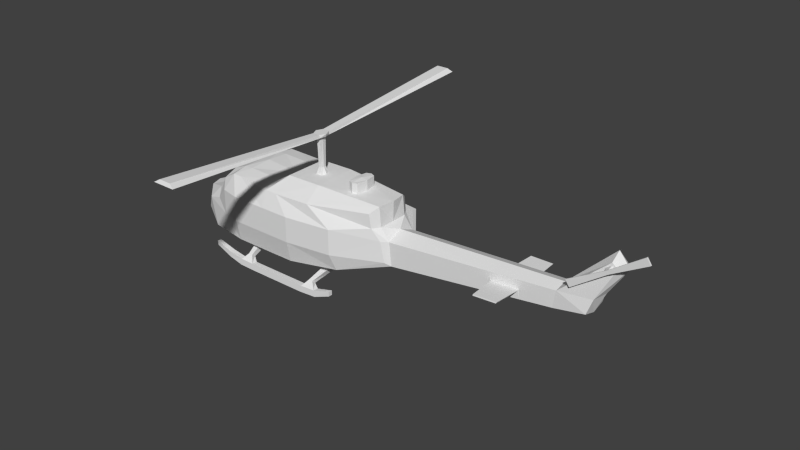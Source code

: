 # Source: chopper3.blend  (saved by Blender 2.70.0; exported with 4.5.12 LTS)
import bpy
from mathutils import Matrix  # noqa: F401  (used for matrix-valued properties, if any)

bpy.ops.wm.read_factory_settings(use_empty=True)
scene = bpy.context.scene
scene.name = 'Scene'

# ---- collections
col_collection_1 = bpy.data.collections.new('Collection 1'); scene.collection.children.link(col_collection_1)

# ---- materials (node trees are filled in below, after node groups)
mat_material = bpy.data.materials.new('Material')
mat_material.alpha_threshold = 0.0
mat_material.use_transparent_shadow = False
mat_material.roughness = 0.5
mat_material.line_color = (0.0, 0.0, 0.0, 1.0)

# ---- material node trees

# ---- world
world_world = bpy.data.worlds.new('World'); scene.world = world_world
world_world.color = (0.05088, 0.05088, 0.05088)
world_world.use_sun_shadow = False
world_world.sun_shadow_jitter_overblur = 0.0
world_world.cycles.sampling_method = 'MANUAL'
world_world.cycles.sample_map_resolution = 256

# ---- meshes
me_cube_001 = bpy.data.meshes.new('Cube.001')
me_cube_001.from_pydata([(-1.238, 0.689, 0.3973), (-1.004, 0.3559, 0.524), (-1.195, 0.7098, 0.3711), (-0.96, 0.3766, 0.4977), (-1.185, 0.6965, 0.3185), (-0.9506, 0.3633, 0.4452), (-1.22, 0.6624, 0.2923), (-0.9848, 0.3292, 0.4189), (-1.263, 0.6416, 0.3185), (-1.028, 0.3084, 0.4452), (-1.273, 0.6549, 0.3711), (-1.038, 0.3217, 0.4977), (-1.099, 0.4912, 0.4725), (-1.055, 0.512, 0.4463), (-1.046, 0.4986, 0.3937), (-1.08, 0.4645, 0.3675), (-1.124, 0.4437, 0.3937), (-1.133, 0.4571, 0.4463), (-1.054, 0.4277, 0.4966), (-1.011, 0.4485, 0.4704), (-1.001, 0.4352, 0.4179), (-1.035, 0.401, 0.3916), (-1.079, 0.3803, 0.4179), (-1.089, 0.3936, 0.4704), (-1.081, 0.4931, 0.4857), (-1.016, 0.524, 0.4465), (-1.002, 0.5041, 0.3682), (-1.053, 0.4533, 0.3291), (-1.118, 0.4223, 0.3682), (-1.132, 0.4422, 0.4465), (-1.048, 0.4458, 0.5036), (-0.9828, 0.4767, 0.4645), (-0.9688, 0.4568, 0.3862), (-1.02, 0.406, 0.3471), (-1.085, 0.375, 0.3862), (-1.099, 0.3949, 0.4645), (-1.024, 0.385, 0.5129), (-0.9805, 0.4058, 0.4866), (-0.9711, 0.3924, 0.4341), (-1.005, 0.3583, 0.4078), (-1.049, 0.3375, 0.4341), (-1.058, 0.3509, 0.4866), (-0.9763, 0.317, 0.5387), (-0.9326, 0.3378, 0.5125), (-0.9232, 0.3245, 0.4599), (-0.9575, 0.2904, 0.4337), (-1.001, 0.2696, 0.4599), (-1.01, 0.2829, 0.5125), (-0.9095, 0.3787, 0.4739), (-0.9065, 0.3744, 0.4607), (-1.054, 0.2706, 0.4607), (-1.057, 0.2749, 0.4739), (-0.9161, 0.3881, 0.4711), (-0.9131, 0.3837, 0.4579), (-1.06, 0.28, 0.4579), (-1.063, 0.2843, 0.4711), (-0.9289, 0.4002, 0.211), (-1.032, 0.3956, 0.34), (-1.071, 0.3003, 0.211), (-0.874, 0.3224, 0.2406), (-1.011, 0.3661, 0.3513), (-1.016, 0.2226, 0.2406), (-0.09197, -0.1472, 0.3789), (-1.976, -0.184, 0.2951), (-0.2046, -0.1843, 0.7684), (-1.664, -0.2709, 0.6775), (-0.4705, -0.2698, 0.2384), (-0.9046, -0.3269, 0.1919), (-1.474, -0.3194, 0.1919), (-1.795, -0.2778, 0.2072), (-0.7227, -0.3083, 0.7387), (-1.045, -0.3165, 0.7327), (-1.458, -0.2882, 0.7511), (-1.538, -0.2872, 0.7522), (-0.04827, -0.1163, 0.351), (-1.999, -0.1122, 0.2957), (-0.1611, -0.1148, 0.8154), (-1.67, -0.1468, 0.7189), (-0.4663, -0.1626, 0.1995), (-0.8804, -0.1548, 0.1637), (-1.474, -0.147, 0.1599), (-1.801, -0.145, 0.1686), (-0.7352, -0.1591, 0.8407), (-1.043, -0.155, 0.8347), (-1.468, -0.1494, 0.7734), (-1.548, -0.1484, 0.7694), (-0.1214, -0.1569, 0.5536), (-0.1899, -0.1795, 0.6504), (-1.891, -0.2399, 0.4267), (-1.75, -0.2747, 0.474), (-0.4959, -0.3227, 0.5982), (-0.4959, -0.3227, 0.3805), (-0.8949, -0.3731, 0.5982), (-0.8949, -0.3731, 0.3805), (-1.464, -0.3656, 0.5982), (-1.464, -0.3656, 0.3805), (-1.626, -0.3261, 0.598), (-1.626, -0.3261, 0.3803), (-0.1457, -0.115, 0.6504), (-0.06772, -0.116, 0.5494), (-1.844, -0.1626, 0.5093), (-2.066, -0.06035, 0.4274), (-1.165, -0.3235, 0.1919), (-1.154, -0.315, 0.7324), (-1.169, -0.151, 0.1579), (-1.152, -0.1536, 0.7666), (-1.156, -0.3697, 0.3805), (-1.156, -0.3697, 0.5982), (1.612, -0.1116, 0.5701), (1.649, -0.08911, 0.6856), (1.366, -0.09102, 0.6541), (1.346, -0.09392, 0.5128), (1.793, -0.06847, 0.9542), (1.745, -0.06481, 0.9908), (-0.895, -0.007988, 0.8371), (-0.8358, -0.008768, 0.8371), (-0.901, -0.01968, 1.158), (-0.8301, -0.02061, 1.158), (-0.8956, -0.02388, 1.185), (-0.8356, -0.02467, 1.185), (-0.9808, -1.502, 1.281), (-0.7901, -1.505, 1.281), (-0.9382, -1.487, 1.307), (-0.8323, -1.489, 1.307), (-0.8786, -0.002567, 1.144), (-0.852, -0.002918, 1.144), (-0.8541, 0.003872, 0.8964), (-0.8764, 0.004166, 0.8964), (-0.4384, -0.3973, 0.07134), (-1.69, -0.3808, 0.09516), (-1.69, -0.3466, 0.09499), (-0.4379, -0.3625, 0.07134), (-0.4384, -0.3973, 0.1104), (-1.69, -0.3814, 0.134), (-1.689, -0.3479, 0.1337), (-0.4379, -0.3625, 0.1104), (-1.54, -0.3888, 0.08579), (-1.54, -0.3888, 0.03781), (-1.539, -0.3424, 0.08567), (-1.539, -0.3419, 0.03781), (-0.5884, -0.4013, 0.01372), (-0.5971, -0.3503, 0.06217), (-0.5978, -0.3984, 0.06634), (-0.5878, -0.3544, 0.01372), (-0.7418, -0.4004, 0.003758), (-0.7305, -0.3477, 0.05513), (-0.7312, -0.3976, 0.0593), (-0.7412, -0.3513, 0.003758), (-1.413, -0.3916, 0.007295), (-1.407, -0.3388, 0.05796), (-1.407, -0.3887, 0.06213), (-1.412, -0.3425, 0.007295), (-1.27, -0.3935, 0.003758), (-1.283, -0.3404, 0.05513), (-1.284, -0.3903, 0.0593), (-1.27, -0.3443, 0.003758), (-1.334, -0.3385, 0.1037), (-1.334, -0.3073, 0.07731), (-1.371, -0.3381, 0.1037), (-1.37, -0.3068, 0.07731), (-0.696, -0.3157, 0.07731), (-0.6964, -0.3469, 0.1037), (-0.6574, -0.3475, 0.1037), (-0.657, -0.3162, 0.07731), (-1.345, -0.1864, 0.1137), (-1.383, -0.1859, 0.1137), (-1.343, -0.2216, 0.1578), (-1.395, -0.2209, 0.1578), (-0.6747, -0.2304, 0.1578), (-0.6197, -0.2311, 0.1578), (-0.6734, -0.1953, 0.1137), (-0.6329, -0.1958, 0.1137), (-1.74, 0.1241, 0.03601), (-1.624, 0.1226, 0.06592), (-1.726, 0.1002, -0.01957), (-1.61, 0.09865, 0.01034), (-1.742, -0.03818, 0.03601), (-1.626, -0.03971, 0.06592), (-1.755, -0.01491, 0.1011), (-1.634, -0.01591, 0.1292), (-1.717, -0.0139, 0.1689), (-1.62, -0.01044, 0.1698), (-0.08753, 0.1896, 0.3789), (-1.97, 0.2761, 0.2951), (-0.1992, 0.2297, 0.7684), (-1.656, 0.3548, 0.6775), (-0.4627, 0.3222, 0.2384), (-0.8951, 0.3907, 0.1919), (-1.464, 0.3982, 0.1919), (-1.786, 0.3651, 0.2072), (-0.7138, 0.3673, 0.7387), (-1.036, 0.384, 0.7327), (-1.449, 0.3666, 0.7511), (-1.529, 0.3677, 0.7522), (-0.03864, 0.02056, 0.2923), (-0.04466, 0.1576, 0.351), (-1.995, 0.2049, 0.2957), (-2.007, 0.04649, 0.2962), (-0.1349, 0.02182, 0.8209), (-0.1575, 0.1591, 0.8154), (-1.665, 0.2308, 0.7189), (-1.667, 0.04201, 0.7392), (-0.4613, 0.2149, 0.1995), (-0.4638, 0.02616, 0.1995), (-0.8755, 0.218, 0.1637), (-0.878, 0.03161, 0.1589), (-1.469, 0.2259, 0.1599), (-1.471, 0.03943, 0.155), (-1.796, 0.2325, 0.1686), (-1.798, 0.04373, 0.1686), (-0.7328, 0.0297, 0.8423), (-0.7303, 0.2185, 0.8407), (-1.04, 0.03375, 0.8363), (-1.038, 0.2225, 0.8347), (-1.466, 0.03935, 0.7856), (-1.463, 0.2281, 0.7734), (-1.546, 0.04041, 0.7699), (-1.543, 0.2292, 0.7694), (-0.1167, 0.2001, 0.5536), (-0.1846, 0.2245, 0.6504), (-1.884, 0.3297, 0.4267), (-1.742, 0.3608, 0.474), (-0.4867, 0.3758, 0.5982), (-0.4867, 0.3758, 0.3805), (-0.8842, 0.4367, 0.5982), (-1.453, 0.4441, 0.5982), (-1.453, 0.4441, 0.3805), (-1.616, 0.4089, 0.598), (-1.616, 0.4089, 0.3803), (-0.1418, 0.02191, 0.6504), (-0.06959, 0.02096, 0.608), (-0.1421, 0.1589, 0.6504), (-0.06411, 0.1579, 0.5494), (-1.838, 0.2512, 0.5093), (-2.063, 0.1548, 0.4274), (-1.818, 0.04399, 0.5163), (-2.099, 0.0477, 0.4279), (-1.156, 0.3942, 0.1919), (-1.145, 0.3854, 0.7324), (-1.167, 0.03541, 0.1531), (-1.164, 0.2218, 0.1579), (-1.15, 0.03519, 0.7624), (-1.147, 0.224, 0.7666), (-1.145, 0.4401, 0.3805), (-1.145, 0.4401, 0.5982), (1.614, -0.001223, 0.5389), (1.614, 0.1092, 0.5701), (1.697, -0.002308, 0.7152), (1.652, 0.08571, 0.6856), (1.327, 0.00256, 0.4663), (1.378, 0.001887, 0.6885), (1.369, 0.09509, 0.6541), (1.349, 0.0985, 0.5128), (1.849, -0.004308, 0.9492), (1.794, 0.06131, 0.9542), (1.758, -0.003119, 1.06), (1.747, 0.05889, 0.9908), (-0.8939, 0.07165, 0.8371), (-0.9106, 0.03204, 0.8371), (-0.8191, 0.03084, 0.8371), (-0.8347, 0.07087, 0.8371), (-0.8996, 0.08349, 1.158), (-0.9105, 0.03204, 1.158), (-0.8193, 0.03084, 1.158), (-0.8287, 0.08256, 1.158), (-0.8941, 0.08754, 1.185), (-0.9211, 0.03218, 1.185), (-0.8087, 0.0307, 1.185), (-0.8341, 0.08675, 1.185), (-0.9404, 1.568, 1.281), (-0.7496, 1.565, 1.281), (-0.8982, 1.551, 1.307), (-0.7922, 1.55, 1.307), (-0.8777, 0.0658, 1.144), (-0.8821, 0.03167, 1.144), (-0.8476, 0.03121, 1.144), (-0.8511, 0.06545, 1.144), (-0.882, 0.03167, 0.8964), (-0.8477, 0.03121, 0.8964), (-0.8533, 0.05871, 0.8964), (-0.8756, 0.05901, 0.8964), (-0.4272, 0.4488, 0.07134), (-1.679, 0.4653, 0.09516), (-1.68, 0.4311, 0.09499), (-0.4277, 0.414, 0.07134), (-0.4272, 0.4488, 0.1104), (-1.679, 0.4659, 0.134), (-1.679, 0.4324, 0.1337), (-0.4277, 0.414, 0.1104), (-1.528, 0.4693, 0.08579), (-1.528, 0.4693, 0.03781), (-1.529, 0.4229, 0.08567), (-1.529, 0.4224, 0.03781), (-0.5771, 0.4568, 0.01372), (-0.5872, 0.406, 0.06217), (-0.5865, 0.4541, 0.06634), (-0.5777, 0.4099, 0.01372), (-0.7305, 0.4599, 0.003758), (-0.7206, 0.4069, 0.05513), (-0.7199, 0.4568, 0.0593), (-0.7311, 0.4108, 0.003758), (-1.401, 0.4688, 0.007295), (-1.397, 0.4158, 0.05796), (-1.396, 0.4657, 0.06213), (-1.402, 0.4196, 0.007295), (-1.259, 0.4669, 0.003758), (-1.273, 0.4142, 0.05513), (-1.272, 0.4641, 0.0593), (-1.26, 0.4178, 0.003758), (-0.6322, 0.02837, 0.1217), (-0.6285, 0.02833, 0.1593), (-0.6727, 0.02891, 0.1217), (-0.682, 0.02903, 0.1593), (-1.378, 0.0382, 0.1217), (-1.382, 0.03826, 0.1593), (-1.34, 0.0377, 0.1217), (-1.332, 0.03759, 0.1593), (-1.324, 0.4137, 0.1037), (-1.324, 0.3824, 0.07731), (-1.361, 0.4141, 0.1037), (-1.361, 0.3829, 0.07731), (-0.6869, 0.374, 0.07731), (-0.6865, 0.4053, 0.1037), (-0.6475, 0.4047, 0.1037), (-0.6479, 0.3735, 0.07731), (-1.339, 0.2619, 0.1137), (-1.377, 0.2624, 0.1137), (-1.336, 0.297, 0.1578), (-1.388, 0.2976, 0.1578), (-0.6679, 0.2882, 0.1578), (-0.6129, 0.2874, 0.1578), (-0.6675, 0.253, 0.1137), (-0.627, 0.2525, 0.1137), (-1.727, -0.0146, -0.01957), (-1.611, -0.01613, 0.01034), (-1.722, 0.04273, -0.04388), (-1.61, 0.04397, -0.0104), (-1.753, 0.1004, 0.1011), (-1.632, 0.09903, 0.1292), (-1.758, 0.04238, 0.1156), (-1.622, 0.04275, 0.1632), (-1.716, 0.09838, 0.1689), (-1.619, 0.0932, 0.1698), (-1.719, 0.04186, 0.1727), (-1.622, 0.04142, 0.1736), (-1.443, -0.3659, 0.4016), (-1.443, -0.3659, 0.5771), (-1.177, -0.3694, 0.4016), (-1.177, -0.3694, 0.5771), (-1.432, 0.4439, 0.4016), (-1.432, 0.4439, 0.5771), (-1.166, 0.4404, 0.4016), (-1.166, 0.4404, 0.5771), (1.736, -0.1157, 0.9155), (1.734, -0.06874, 0.9019), (1.775, -0.06928, 0.9288), (1.761, -0.116, 0.9317), (1.72, -0.1155, 0.9403), (1.707, -0.06838, 0.9432), (1.748, -0.06893, 0.9701), (1.745, -0.1158, 0.9564), (1.72, -0.1085, 0.9403), (1.736, -0.1088, 0.9155), (1.745, -0.1089, 0.9564), (1.761, -0.1091, 0.9317), (2.038, -0.1226, 1.092), (2.005, -0.1222, 1.141), (2.005, -0.1094, 1.141), (2.038, -0.1098, 1.092), (1.475, -0.1152, 0.7306), (1.442, -0.1147, 0.7804), (1.443, -0.102, 0.7804), (1.475, -0.1024, 0.7306), (0.836, 0.009033, 0.6584), (0.8156, 0.009301, 0.4011), (0.829, -0.1004, 0.6149), (0.824, -0.1023, 0.4522), (0.8319, 0.1186, 0.6149), (0.8269, 0.1206, 0.4522), (1.107, 0.00546, 0.6734), (1.071, 0.00593, 0.4337), (1.098, -0.09571, 0.6345), (1.085, -0.09811, 0.4825), (1.1, 0.1069, 0.6345), (1.088, 0.1096, 0.4825), (0.8444, -0.1018, 0.5372), (0.8464, -0.1003, 0.5484), (0.8493, 0.1181, 0.5484), (0.8473, 0.1196, 0.5372), (1.076, -0.09627, 0.5545), (1.068, -0.09817, 0.5441), (1.079, 0.108, 0.5545), (1.071, 0.1101, 0.5441), (0.8648, -0.3492, 0.5464), (0.8666, -0.3478, 0.5575), (1.061, -0.3433, 0.5637), (1.055, -0.3452, 0.5533), (0.876, 0.365, 0.5575), (0.8742, 0.3664, 0.5464), (1.071, 0.3553, 0.5637), (1.064, 0.3574, 0.5533), (-0.4143, -0.07009, 0.8289), (-0.4143, -0.07009, 0.9151), (-0.4543, -0.08607, 0.8289), (-0.4543, -0.08607, 0.9151), (-0.494, -0.06904, 0.8289), (-0.494, -0.06904, 0.9151), (-0.4529, 0.02601, 0.9234), (-0.3965, 0.02527, 0.8289), (-0.3965, 0.02527, 0.9151), (-0.4118, 0.1211, 0.8289), (-0.4118, 0.1211, 0.9151), (-0.4514, 0.1381, 0.8289), (-0.4514, 0.1381, 0.9151), (-0.4914, 0.1221, 0.8289), (-0.4914, 0.1221, 0.9151), (-0.5092, 0.02675, 0.8289), (-0.5092, 0.02675, 0.9151), (-0.1861, 0.2961, 0.2384), (-0.6194, 0.3589, 0.1919), (-0.2109, 0.3493, 0.5982), (-0.2109, 0.3493, 0.3805), (-0.6091, 0.4049, 0.5982), (-0.8803, 0.3589, 0.1919), (-0.87, 0.4049, 0.3805), (-0.87, 0.4049, 0.5982), (-0.1835, 0.3312, 0.2337), (-0.6168, 0.394, 0.1873), (-0.2083, 0.3844, 0.5936), (-0.2083, 0.3844, 0.3759), (-0.6065, 0.4401, 0.5936), (-0.6065, 0.4401, 0.3759), (-0.8777, 0.394, 0.1873), (-0.8674, 0.4401, 0.3759), (-0.8674, 0.4401, 0.5936)], [], [(36, 1, 3, 37), (38, 37, 52, 53), (38, 5, 7, 39), (39, 7, 9, 40), (1, 11, 47, 42), (41, 11, 1, 36), (41, 40, 54, 55), (0, 2, 4, 6, 8, 10), (0, 12, 13, 2), (2, 13, 14, 4), (4, 14, 15, 6), (6, 15, 16, 8), (10, 17, 12, 0), (8, 16, 17, 10), (18, 19, 31, 30), (19, 20, 32, 31), (20, 21, 33, 32), (21, 22, 34, 33), (23, 18, 30, 35), (22, 23, 35, 34), (24, 30, 31, 25), (25, 31, 32, 26), (26, 32, 33, 27), (27, 33, 34, 28), (29, 35, 30, 24), (28, 34, 35, 29), (17, 16, 28, 29), (12, 17, 29, 24), (16, 15, 27, 28), (15, 14, 26, 27), (14, 13, 25, 26), (13, 12, 24, 25), (18, 36, 37, 19), (19, 37, 38, 20), (38, 39, 60, 59), (39, 40, 61, 60), (23, 41, 36, 18), (22, 40, 41, 23), (43, 42, 47, 46, 45, 44), (11, 9, 46, 47), (9, 7, 45, 46), (7, 5, 44, 45), (5, 3, 43, 44), (3, 1, 42, 43), (52, 48, 49, 53), (54, 50, 51, 55), (11, 41, 55, 51), (40, 9, 50, 54), (5, 38, 53, 49), (37, 3, 48, 52), (9, 11, 51, 50), (3, 5, 49, 48), (56, 59, 60, 57), (57, 60, 61, 58), (40, 22, 58, 61), (20, 38, 59, 56), (22, 21, 57, 58), (21, 20, 56, 57), (81, 69, 63, 75), (85, 77, 65, 73), (98, 76, 64, 87), (96, 73, 65, 89), (74, 62, 66, 78), (78, 66, 67, 79), (104, 102, 68, 80), (80, 68, 69, 81), (76, 82, 70, 64), (82, 83, 71, 70), (105, 84, 72, 103), (84, 85, 73, 72), (87, 64, 70, 90), (90, 70, 71, 92), (107, 103, 72, 94), (94, 72, 73, 96), (209, 81, 75, 197), (216, 201, 77, 85), (229, 198, 76, 98), (89, 65, 77, 100), (100, 77, 201, 235), (194, 74, 78, 203), (203, 78, 79, 205), (239, 104, 80, 207), (207, 80, 81, 209), (198, 210, 82, 76), (210, 212, 83, 82), (241, 214, 84, 105), (214, 216, 85, 84), (74, 99, 86, 62), (99, 98, 87, 86), (69, 97, 88, 63), (97, 96, 89, 88), (62, 86, 91, 66), (86, 87, 90, 91), (66, 91, 93, 67), (91, 90, 92, 93), (102, 106, 95, 68), (347, 348, 346, 345), (68, 95, 97, 69), (95, 94, 96, 97), (250, 110, 113, 255), (230, 229, 98, 99), (63, 88, 101, 75), (88, 89, 100, 101), (75, 101, 236, 197), (101, 100, 235, 236), (79, 67, 102, 104), (83, 105, 103, 71), (92, 71, 103, 107), (205, 79, 104, 239), (212, 241, 105, 83), (67, 93, 106, 102), (93, 92, 107, 106), (245, 247, 109, 108), (110, 111, 108, 109), (111, 249, 245, 108), (379, 381, 110, 250), (381, 382, 111, 110), (382, 380, 249, 111), (255, 113, 112, 253), (110, 109, 112, 113), (109, 247, 253, 112), (127, 277, 258, 114), (278, 126, 115, 259), (126, 127, 114, 115), (117, 119, 123, 121), (119, 267, 266, 118), (117, 263, 267, 119), (262, 116, 118, 266), (120, 121, 123, 122), (118, 116, 120, 122), (119, 118, 122, 123), (116, 117, 121, 120), (116, 262, 274, 124), (263, 117, 125, 275), (117, 116, 124, 125), (124, 274, 277, 127), (275, 125, 126, 278), (125, 124, 127, 126), (136, 133, 129, 137), (133, 134, 130, 129), (141, 135, 131, 143), (135, 132, 128, 131), (137, 129, 130, 139), (138, 134, 133, 136), (150, 136, 137, 148), (134, 138, 139, 130), (148, 137, 139, 151), (149, 138, 136, 150), (145, 141, 143, 147), (132, 142, 140, 128), (128, 140, 143, 131), (135, 141, 142, 132), (142, 146, 144, 140), (140, 144, 147, 143), (167, 166, 316, 314), (153, 145, 147, 155), (154, 150, 148, 152), (152, 148, 151, 155), (166, 164, 315, 316), (138, 149, 151, 139), (149, 153, 155, 151), (146, 154, 152, 144), (144, 152, 155, 147), (145, 153, 154, 146), (164, 165, 313, 315), (165, 167, 314, 313), (170, 168, 312, 311), (168, 169, 310, 312), (171, 170, 311, 309), (169, 171, 309, 310), (150, 154, 156, 158), (154, 153, 157, 156), (153, 149, 159, 157), (149, 150, 158, 159), (145, 146, 161, 160), (146, 142, 162, 161), (141, 145, 160, 163), (142, 141, 163, 162), (158, 156, 166, 167), (156, 157, 164, 166), (157, 159, 165, 164), (159, 158, 167, 165), (160, 161, 168, 170), (161, 162, 169, 168), (163, 160, 170, 171), (162, 163, 171, 169), (172, 173, 175, 174), (176, 177, 179, 178), (179, 340, 344, 181), (339, 178, 180, 343), (178, 179, 181, 180), (208, 196, 183, 189), (217, 193, 185, 200), (231, 219, 184, 199), (227, 221, 185, 193), (195, 202, 186, 182), (202, 204, 187, 186), (240, 206, 188, 237), (206, 208, 189, 188), (199, 184, 190, 211), (211, 190, 191, 213), (242, 238, 192, 215), (215, 192, 193, 217), (219, 222, 190, 184), (222, 224, 191, 190), (244, 225, 192, 238), (225, 227, 193, 192), (209, 197, 196, 208), (216, 217, 200, 201), (229, 231, 199, 198), (221, 233, 200, 185), (233, 235, 201, 200), (194, 203, 202, 195), (203, 205, 204, 202), (239, 207, 206, 240), (207, 209, 208, 206), (198, 199, 211, 210), (210, 211, 213, 212), (241, 242, 215, 214), (214, 215, 217, 216), (195, 182, 218, 232), (232, 218, 219, 231), (189, 183, 220, 228), (228, 220, 221, 227), (182, 186, 223, 218), (218, 223, 222, 219), (237, 188, 226, 243), (188, 189, 228, 226), (226, 228, 227, 225), (250, 255, 256, 251), (230, 232, 231, 229), (183, 196, 234, 220), (220, 234, 233, 221), (196, 197, 236, 234), (234, 236, 235, 233), (204, 240, 237, 187), (213, 191, 238, 242), (224, 244, 238, 191), (205, 239, 240, 204), (212, 213, 242, 241), (245, 246, 248, 247), (251, 248, 246, 252), (252, 246, 245, 249), (379, 250, 251, 383), (383, 251, 252, 384), (384, 252, 249, 380), (255, 253, 254, 256), (251, 256, 254, 248), (248, 254, 253, 247), (280, 257, 258, 277), (278, 259, 260, 279), (279, 260, 257, 280), (264, 270, 272, 268), (268, 265, 266, 267), (264, 268, 267, 263), (262, 266, 265, 261), (269, 271, 272, 270), (265, 271, 269, 261), (268, 272, 271, 265), (261, 269, 270, 264), (261, 273, 274, 262), (263, 275, 276, 264), (264, 276, 273, 261), (273, 280, 277, 274), (275, 278, 279, 276), (276, 279, 280, 273), (289, 290, 282, 286), (286, 282, 283, 287), (294, 296, 284, 288), (288, 284, 281, 285), (290, 292, 283, 282), (291, 289, 286, 287), (303, 301, 290, 289), (287, 283, 292, 291), (301, 304, 292, 290), (302, 303, 289, 291), (298, 300, 296, 294), (285, 281, 293, 295), (281, 284, 296, 293), (288, 285, 295, 294), (295, 293, 297, 299), (293, 296, 300, 297), (328, 314, 316, 327), (306, 308, 300, 298), (307, 305, 301, 303), (305, 308, 304, 301), (327, 316, 315, 325), (291, 292, 304, 302), (302, 304, 308, 306), (299, 297, 305, 307), (297, 300, 308, 305), (298, 299, 307, 306), (325, 315, 313, 326), (326, 313, 314, 328), (331, 311, 312, 329), (329, 312, 310, 330), (332, 309, 311, 331), (330, 310, 309, 332), (303, 319, 317, 307), (307, 317, 318, 306), (306, 318, 320, 302), (302, 320, 319, 303), (298, 321, 322, 299), (299, 322, 323, 295), (294, 324, 321, 298), (295, 323, 324, 294), (319, 328, 327, 317), (317, 327, 325, 318), (318, 325, 326, 320), (320, 326, 328, 319), (321, 331, 329, 322), (322, 329, 330, 323), (324, 332, 331, 321), (323, 330, 332, 324), (333, 335, 336, 334), (335, 174, 175, 336), (172, 337, 338, 173), (338, 342, 344, 340), (339, 343, 341, 337), (337, 341, 342, 338), (345, 346, 94, 95), (347, 345, 95, 106), (346, 348, 107, 94), (348, 347, 106, 107), (350, 349, 226, 225), (349, 351, 243, 226), (352, 350, 225, 244), (351, 352, 244, 243), (361, 358, 354, 362), (361, 362, 372, 371), (364, 363, 367, 368), (360, 357, 353, 356), (362, 354, 355, 364), (363, 359, 358, 361), (359, 363, 364, 355), (353, 362, 364, 356), (360, 363, 361, 357), (367, 366, 365, 368), (356, 364, 368, 365), (360, 356, 365, 366), (363, 360, 366, 367), (370, 371, 372, 369), (357, 361, 371, 370), (362, 353, 369, 372), (353, 357, 370, 369), (90, 222, 223, 186, 66, 91), (67, 66, 186, 237, 188, 189, 69, 68, 102), (187, 237, 186), (90, 70, 190, 222), (210, 211, 190, 70, 82), (230, 99, 375, 373), (99, 74, 376, 375), (74, 194, 374, 376), (230, 373, 377, 232), (232, 377, 378, 195), (195, 378, 374, 194), (373, 375, 381, 379), (390, 389, 395, 396), (376, 374, 380, 382), (373, 379, 383, 377), (391, 392, 400, 399), (378, 384, 380, 374), (385, 386, 375, 376), (387, 388, 378, 377), (386, 389, 381, 375), (390, 385, 376, 382), (391, 387, 377, 383), (388, 392, 384, 378), (389, 390, 382, 381), (392, 391, 383, 384), (394, 393, 396, 395), (385, 390, 396, 393), (389, 386, 394, 395), (386, 385, 393, 394), (397, 399, 400, 398), (392, 388, 398, 400), (387, 391, 399, 397), (388, 387, 397, 398), (176, 333, 334, 177), (177, 334, 340, 179), (173, 338, 340, 175), (334, 336, 175, 340), (408, 409, 402, 401), (401, 402, 404, 403), (403, 404, 406, 405), (405, 406, 417, 416), (408, 410, 411, 409), (410, 412, 413, 411), (412, 414, 415, 413), (414, 416, 417, 415), (415, 417, 407, 413), (411, 413, 407, 409), (406, 404, 407, 417), (409, 407, 404, 402), (174, 335, 333, 176, 178, 339, 337, 172), (422, 420, 428, 430), (425, 422, 430, 434), (423, 424, 433, 432), (424, 425, 434, 433), (426, 427, 431, 429), (429, 431, 430, 428), (427, 432, 433, 431), (431, 433, 434, 430), (420, 421, 429, 428), (421, 418, 426, 429), (419, 423, 432, 427), (418, 419, 427, 426), (418, 421, 420, 422, 425, 424, 423, 419)])
_uv = me_cube_001.uv_layers.new(name='UVMap')
_uv.uv.foreach_set('vector', [0.0804, 0.7221, 0.0704, 0.7156, 0.0781, 0.7006, 0.08948, 0.7053, 0.09571, 0.6827, 0.08948, 0.7053, 0.08324, 0.6928, 0.08324, 0.6915, 0.09571, 0.6827, 0.08085, 0.6849, 0.0776, 0.668, 0.08685, 0.6647, 0.02907, 0.7498, 0.02898, 0.7412, 0.04493, 0.7383, 0.05023, 0.7535, 0.0704, 0.7156, 0.05894, 0.729, 0.05042, 0.718, 0.05912, 0.7081, 0.06825, 0.7373, 0.05894, 0.729, 0.0704, 0.7156, 0.0804, 0.7221, 0.06825, 0.7373, 0.05023, 0.7535, 0.05286, 0.7376, 0.05398, 0.737, 0.2057, 0.8127, 0.2169, 0.7974, 0.2358, 0.7995, 0.2434, 0.8168, 0.2322, 0.8321, 0.2134, 0.8301, 0.2057, 0.8127, 0.1234, 0.7532, 0.1374, 0.7357, 0.2169, 0.7974, 0.2169, 0.7974, 0.1374, 0.7357, 0.1552, 0.7213, 0.2282, 0.7834, 0.2282, 0.7834, 0.1552, 0.7213, 0.1714, 0.7079, 0.2399, 0.7701, 0.1742, 0.8632, 0.09065, 0.8144, 0.09684, 0.7929, 0.1848, 0.8451, 0.1947, 0.8292, 0.11, 0.7726, 0.1234, 0.7532, 0.2057, 0.8127, 0.1848, 0.8451, 0.09684, 0.7929, 0.11, 0.7726, 0.1947, 0.8292, 0.09784, 0.7333, 0.11, 0.7136, 0.123, 0.7118, 0.1051, 0.7309, 0.11, 0.7136, 0.1194, 0.6884, 0.1365, 0.6971, 0.123, 0.7118, 0.1194, 0.6884, 0.1382, 0.6732, 0.1496, 0.6797, 0.1365, 0.6971, 0.05038, 0.7924, 0.06782, 0.7712, 0.0675, 0.7864, 0.05304, 0.8113, 0.08329, 0.7513, 0.09784, 0.7333, 0.1051, 0.7309, 0.08429, 0.755, 0.06782, 0.7712, 0.08329, 0.7513, 0.08429, 0.755, 0.0675, 0.7864, 0.1221, 0.7452, 0.1051, 0.7309, 0.123, 0.7118, 0.1347, 0.723, 0.1347, 0.723, 0.123, 0.7118, 0.1365, 0.6971, 0.1461, 0.7078, 0.1461, 0.7078, 0.1365, 0.6971, 0.1496, 0.6797, 0.1646, 0.6937, 0.07422, 0.8224, 0.05304, 0.8113, 0.0675, 0.7864, 0.08467, 0.7974, 0.1046, 0.7719, 0.08429, 0.755, 0.1051, 0.7309, 0.1221, 0.7452, 0.08467, 0.7974, 0.0675, 0.7864, 0.08429, 0.755, 0.1046, 0.7719, 0.11, 0.7726, 0.09684, 0.7929, 0.08467, 0.7974, 0.1046, 0.7719, 0.1234, 0.7532, 0.11, 0.7726, 0.1046, 0.7719, 0.1221, 0.7452, 0.09684, 0.7929, 0.09065, 0.8144, 0.07422, 0.8224, 0.08467, 0.7974, 0.1714, 0.7079, 0.1552, 0.7213, 0.1461, 0.7078, 0.1646, 0.6937, 0.1552, 0.7213, 0.1374, 0.7357, 0.1347, 0.723, 0.1461, 0.7078, 0.1374, 0.7357, 0.1234, 0.7532, 0.1221, 0.7452, 0.1347, 0.723, 0.09784, 0.7333, 0.0804, 0.7221, 0.08948, 0.7053, 0.11, 0.7136, 0.11, 0.7136, 0.08948, 0.7053, 0.09571, 0.6827, 0.1194, 0.6884, 0.09571, 0.6827, 0.08685, 0.6647, 0.09296, 0.6516, 0.1252, 0.6242, 0.02907, 0.7498, 0.05023, 0.7535, 0.002998, 0.7876, 0.01928, 0.7583, 0.08329, 0.7513, 0.06825, 0.7373, 0.0804, 0.7221, 0.09784, 0.7333, 0.06782, 0.7712, 0.05023, 0.7535, 0.06825, 0.7373, 0.08329, 0.7513, 0.03913, 0.6992, 0.05021, 0.7053, 0.05042, 0.718, 0.03956, 0.7245, 0.02849, 0.7184, 0.02827, 0.7057, 0.05894, 0.729, 0.04493, 0.7383, 0.03956, 0.7245, 0.05042, 0.718, 0.04493, 0.7383, 0.02898, 0.7412, 0.02545, 0.7284, 0.03956, 0.7245, 0.0776, 0.668, 0.08085, 0.6849, 0.06724, 0.6833, 0.06623, 0.6693, 0.08085, 0.6849, 0.0781, 0.7006, 0.06499, 0.696, 0.06724, 0.6833, 0.0781, 0.7006, 0.0704, 0.7156, 0.05912, 0.7081, 0.06499, 0.696, 0.08324, 0.6928, 0.08231, 0.6922, 0.0826, 0.6915, 0.08324, 0.6915, 0.05286, 0.7376, 0.05257, 0.737, 0.0531, 0.7364, 0.05398, 0.737, 0.05894, 0.729, 0.06825, 0.7373, 0.05398, 0.737, 0.0531, 0.7364, 0.05023, 0.7535, 0.04493, 0.7383, 0.05257, 0.737, 0.05286, 0.7376, 0.08085, 0.6849, 0.09571, 0.6827, 0.08324, 0.6915, 0.0826, 0.6915, 0.08948, 0.7053, 0.0781, 0.7006, 0.08231, 0.6922, 0.08324, 0.6928, 0.04493, 0.7383, 0.05894, 0.729, 0.0531, 0.7364, 0.05257, 0.737, 0.0781, 0.7006, 0.08085, 0.6849, 0.0826, 0.6915, 0.08231, 0.6922, 0.1273, 0.6409, 0.1252, 0.6242, 0.1445, 0.6525, 0.1383, 0.6584, 0.0346, 0.7938, 0.03057, 0.7998, 0.002998, 0.7876, 0.01852, 0.7869, 0.05023, 0.7535, 0.06782, 0.7712, 0.01852, 0.7869, 0.002998, 0.7876, 0.1194, 0.6884, 0.09571, 0.6827, 0.1252, 0.6242, 0.1273, 0.6409, 0.06782, 0.7712, 0.05038, 0.7924, 0.0346, 0.7938, 0.01852, 0.7869, 0.1382, 0.6732, 0.1194, 0.6884, 0.1273, 0.6409, 0.1383, 0.6584, 0.189, 0.6297, 0.1684, 0.6507, 0.1485, 0.6064, 0.1558, 0.5915, 0.1832, 0.1308, 0.1718, 0.1132, 0.1886, 0.1015, 0.2011, 0.1195, 0.3614, 0.3692, 0.3326, 0.3537, 0.3427, 0.3434, 0.3649, 0.3502, 0.2025, 0.09166, 0.2011, 0.1195, 0.1886, 0.1015, 0.1857, 0.06206, 0.4486, 0.3738, 0.4376, 0.3635, 0.4374, 0.2652, 0.4616, 0.2692, 0.3953, 0.8275, 0.3784, 0.8453, 0.3016, 0.7895, 0.3308, 0.7653, 0.2858, 0.7226, 0.2607, 0.7508, 0.2127, 0.7049, 0.2386, 0.6775, 0.2386, 0.6775, 0.2127, 0.7049, 0.1684, 0.6507, 0.189, 0.6297, 0.3326, 0.3537, 0.2889, 0.2623, 0.3225, 0.247, 0.3427, 0.3434, 0.2845, 0.2562, 0.2422, 0.2073, 0.2682, 0.1794, 0.3157, 0.2298, 0.2282, 0.1864, 0.1912, 0.1414, 0.2098, 0.1281, 0.2526, 0.1638, 0.1912, 0.1414, 0.1832, 0.1308, 0.2011, 0.1195, 0.2098, 0.1281, 0.3649, 0.3502, 0.3427, 0.3434, 0.3225, 0.247, 0.3638, 0.2788, 0.3752, 0.2411, 0.3157, 0.2298, 0.2682, 0.1794, 0.3116, 0.1792, 0.2723, 0.1427, 0.2526, 0.1638, 0.2098, 0.1281, 0.227, 0.106, 0.227, 0.106, 0.2098, 0.1281, 0.2011, 0.1195, 0.2025, 0.09166, 0.216, 0.601, 0.189, 0.6297, 0.1558, 0.5915, 0.1779, 0.5649, 0.158, 0.1483, 0.1468, 0.1313, 0.1718, 0.1132, 0.1832, 0.1308, 0.3388, 0.3959, 0.3176, 0.3675, 0.3326, 0.3537, 0.3614, 0.3692, 0.1857, 0.06206, 0.1886, 0.1015, 0.1718, 0.1132, 0.1545, 0.06591, 0.1545, 0.06591, 0.1718, 0.1132, 0.1468, 0.1313, 0.1204, 0.0906, 0.4874, 0.368, 0.4486, 0.3738, 0.4616, 0.2692, 0.4991, 0.2763, 0.4233, 0.7979, 0.3953, 0.8275, 0.3308, 0.7653, 0.3584, 0.7362, 0.3134, 0.6936, 0.2858, 0.7226, 0.2386, 0.6775, 0.2661, 0.6486, 0.2661, 0.6486, 0.2386, 0.6775, 0.189, 0.6297, 0.216, 0.601, 0.3176, 0.3675, 0.256, 0.2848, 0.2889, 0.2623, 0.3326, 0.3537, 0.2504, 0.2822, 0.2127, 0.2293, 0.2422, 0.2073, 0.2845, 0.2562, 0.1981, 0.2082, 0.1655, 0.1596, 0.1912, 0.1414, 0.2282, 0.1864, 0.1655, 0.1596, 0.158, 0.1483, 0.1832, 0.1308, 0.1912, 0.1414, 0.4486, 0.3738, 0.3928, 0.3882, 0.3901, 0.3682, 0.4376, 0.3635, 0.3928, 0.3882, 0.3614, 0.3692, 0.3649, 0.3502, 0.3901, 0.3682, 0.1992, 0.002472, 0.2196, 0.05431, 0.162, 0.04141, 0.1463, 0.008243, 0.2196, 0.05431, 0.2025, 0.09166, 0.1857, 0.06206, 0.162, 0.04141, 0.4376, 0.3635, 0.3901, 0.3682, 0.4054, 0.2671, 0.4374, 0.2652, 0.3901, 0.3682, 0.3649, 0.3502, 0.3638, 0.2788, 0.4054, 0.2671, 0.4368, 0.1847, 0.4087, 0.205, 0.343, 0.1449, 0.3703, 0.1112, 0.4087, 0.205, 0.3752, 0.2411, 0.3116, 0.1792, 0.343, 0.1449, 0.3252, 0.07313, 0.3004, 0.1081, 0.25, 0.07117, 0.2686, 0.0335, 0.2942, 0.1089, 0.2716, 0.1368, 0.2323, 0.1052, 0.251, 0.07714, 0.2686, 0.0335, 0.25, 0.07117, 0.2196, 0.05431, 0.1992, 0.002472, 0.25, 0.07117, 0.227, 0.106, 0.2025, 0.09166, 0.2196, 0.05431, 0.5873, 0.7298, 0.6046, 0.7099, 0.6642, 0.8086, 0.6609, 0.8286, 0.3535, 0.4157, 0.3388, 0.3959, 0.3614, 0.3692, 0.3928, 0.3882, 0.1463, 0.008243, 0.162, 0.04141, 0.1114, 0.03564, 0.1286, 0.006627, 0.162, 0.04141, 0.1857, 0.06206, 0.1545, 0.06591, 0.1114, 0.03564, 0.1286, 0.006627, 0.1114, 0.03564, 0.0874, 0.03948, 0.09144, 0.002472, 0.1114, 0.03564, 0.1545, 0.06591, 0.1204, 0.0906, 0.0874, 0.03948, 0.3308, 0.7653, 0.3016, 0.7895, 0.2607, 0.7508, 0.2858, 0.7226, 0.2422, 0.2073, 0.2282, 0.1864, 0.2526, 0.1638, 0.2682, 0.1794, 0.3116, 0.1792, 0.2682, 0.1794, 0.2526, 0.1638, 0.2723, 0.1427, 0.3584, 0.7362, 0.3308, 0.7653, 0.2858, 0.7226, 0.3134, 0.6936, 0.2127, 0.2293, 0.1981, 0.2082, 0.2282, 0.1864, 0.2422, 0.2073, 0.3703, 0.1112, 0.343, 0.1449, 0.3004, 0.1081, 0.3252, 0.07313, 0.343, 0.1449, 0.3116, 0.1792, 0.2723, 0.1427, 0.3004, 0.1081, 0.6837, 0.7082, 0.6876, 0.7533, 0.666, 0.7441, 0.6622, 0.7191, 0.6046, 0.7099, 0.6262, 0.6769, 0.6622, 0.7191, 0.666, 0.7441, 0.6262, 0.6769, 0.6414, 0.6569, 0.6837, 0.7082, 0.6622, 0.7191, 0.5435, 0.6709, 0.5627, 0.653, 0.6046, 0.7099, 0.5873, 0.7298, 0.5627, 0.653, 0.5886, 0.6273, 0.6262, 0.6769, 0.6046, 0.7099, 0.5886, 0.6273, 0.6081, 0.6089, 0.6414, 0.6569, 0.6262, 0.6769, 0.6609, 0.8286, 0.6642, 0.8086, 0.6747, 0.8038, 0.6903, 0.8134, 0.6046, 0.7099, 0.666, 0.7441, 0.6747, 0.8038, 0.6642, 0.8086, 0.666, 0.7441, 0.6876, 0.7533, 0.6903, 0.8134, 0.6747, 0.8038, 0.48, 0.8658, 0.4696, 0.8689, 0.4568, 0.8495, 0.4706, 0.8433, 0.5008, 0.8644, 0.4889, 0.864, 0.4882, 0.8398, 0.5008, 0.8389, 0.4889, 0.864, 0.48, 0.8658, 0.4706, 0.8433, 0.4882, 0.8398, 0.979, 0.912, 0.9778, 0.9202, 0.5544, 0.9427, 0.5498, 0.9296, 0.9778, 0.9202, 0.9953, 0.9178, 0.9878, 0.9481, 0.9745, 0.9373, 0.979, 0.912, 0.994, 0.9108, 0.9953, 0.9178, 0.9778, 0.9202, 0.9866, 0.8847, 0.975, 0.8924, 0.9697, 0.8875, 0.9829, 0.8782, 0.5498, 0.8751, 0.5498, 0.9296, 0.5413, 0.9175, 0.5413, 0.8872, 0.9745, 0.9373, 0.9769, 0.9448, 0.5536, 0.9874, 0.5565, 0.9729, 0.9778, 0.9202, 0.9745, 0.9373, 0.5565, 0.9729, 0.5544, 0.9427, 0.975, 0.8924, 0.979, 0.912, 0.5498, 0.9296, 0.5498, 0.8751, 0.975, 0.8924, 0.9866, 0.8847, 0.99, 0.8924, 0.9821, 0.8969, 0.994, 0.9108, 0.979, 0.912, 0.9834, 0.9038, 0.9923, 0.9028, 0.979, 0.912, 0.975, 0.8924, 0.9821, 0.8969, 0.9834, 0.9038, 0.4798, 0.96, 0.4681, 0.9597, 0.4696, 0.8689, 0.48, 0.8658, 0.5008, 0.9599, 0.489, 0.96, 0.4889, 0.864, 0.5008, 0.8644, 0.489, 0.96, 0.4798, 0.96, 0.48, 0.8658, 0.4889, 0.864, 0.7768, 0.05659, 0.7651, 0.01311, 0.7761, 0.01342, 0.79, 0.05652, 0.7651, 0.01311, 0.756, 0.01532, 0.753, 0.004855, 0.7623, 0.002556, 0.9631, 0.2962, 0.993, 0.3349, 0.9823, 0.339, 0.9517, 0.3049, 0.9647, 0.364, 0.9704, 0.3562, 0.9791, 0.3625, 0.9734, 0.3703, 0.79, 0.05652, 0.7761, 0.01342, 0.7854, 0.01002, 0.8024, 0.05197, 0.7641, 0.05944, 0.756, 0.01532, 0.7651, 0.01311, 0.7768, 0.05659, 0.7861, 0.09738, 0.7768, 0.05659, 0.79, 0.05652, 0.8023, 0.09165, 0.7936, 0.002603, 0.8129, 0.04351, 0.8024, 0.05197, 0.7854, 0.01002, 0.8023, 0.09165, 0.79, 0.05652, 0.8024, 0.05197, 0.8155, 0.0859, 0.7702, 0.09838, 0.7641, 0.05944, 0.7768, 0.05659, 0.7861, 0.09738, 0.94, 0.2623, 0.9631, 0.2962, 0.9517, 0.3049, 0.9243, 0.2683, 0.9704, 0.3562, 0.9305, 0.3255, 0.9417, 0.3139, 0.9746, 0.3463, 0.9746, 0.3463, 0.9417, 0.3139, 0.9517, 0.3049, 0.9823, 0.339, 0.9647, 0.364, 0.9236, 0.3384, 0.9305, 0.3255, 0.9704, 0.3562, 0.9305, 0.3255, 0.8986, 0.2922, 0.9113, 0.2775, 0.9417, 0.3139, 0.9417, 0.3139, 0.9113, 0.2775, 0.9243, 0.2683, 0.9517, 0.3049, 0.7287, 0.1232, 0.7307, 0.1368, 0.6575, 0.144, 0.6565, 0.1287, 0.8466, 0.1125, 0.94, 0.2623, 0.9243, 0.2683, 0.8345, 0.1242, 0.8024, 0.1361, 0.7861, 0.09738, 0.8023, 0.09165, 0.8206, 0.1318, 0.8206, 0.1318, 0.8023, 0.09165, 0.8155, 0.0859, 0.8345, 0.1242, 0.7307, 0.1368, 0.7245, 0.1503, 0.6586, 0.1546, 0.6575, 0.144, 0.8129, 0.04351, 0.8289, 0.07927, 0.8155, 0.0859, 0.8024, 0.05197, 0.8289, 0.07927, 0.8466, 0.1125, 0.8345, 0.1242, 0.8155, 0.0859, 0.8986, 0.2922, 0.8024, 0.1361, 0.8206, 0.1318, 0.9113, 0.2775, 0.9113, 0.2775, 0.8206, 0.1318, 0.8345, 0.1242, 0.9243, 0.2683, 0.8832, 0.2983, 0.7909, 0.1462, 0.8024, 0.1361, 0.8986, 0.2922, 0.7245, 0.1503, 0.7245, 0.1618, 0.6593, 0.1652, 0.6586, 0.1546, 0.7206, 0.1102, 0.7287, 0.1232, 0.6565, 0.1287, 0.6556, 0.1177, 0.8403, 0.3291, 0.8523, 0.3385, 0.7873, 0.3615, 0.7838, 0.3516, 0.8523, 0.3385, 0.8563, 0.3514, 0.7933, 0.3753, 0.7873, 0.3615, 0.8547, 0.3649, 0.8587, 0.3749, 0.8006, 0.3954, 0.797, 0.3848, 0.8563, 0.3514, 0.8547, 0.3649, 0.797, 0.3848, 0.7933, 0.3753, 0.7861, 0.09738, 0.8024, 0.1361, 0.7731, 0.1317, 0.7687, 0.1187, 0.8024, 0.1361, 0.7909, 0.1462, 0.7693, 0.1473, 0.7731, 0.1317, 0.7909, 0.1462, 0.7651, 0.1739, 0.7626, 0.1595, 0.7693, 0.1473, 0.7702, 0.09838, 0.7861, 0.09738, 0.7687, 0.1187, 0.7581, 0.108, 0.8832, 0.2983, 0.8986, 0.2922, 0.8889, 0.3179, 0.8755, 0.312, 0.8986, 0.2922, 0.9305, 0.3255, 0.8981, 0.3312, 0.8889, 0.3179, 0.9236, 0.3384, 0.9043, 0.3802, 0.8969, 0.3669, 0.8998, 0.3499, 0.9305, 0.3255, 0.9236, 0.3384, 0.8998, 0.3499, 0.8981, 0.3312, 0.7687, 0.1187, 0.7731, 0.1317, 0.7307, 0.1368, 0.7287, 0.1232, 0.7731, 0.1317, 0.7693, 0.1473, 0.7245, 0.1503, 0.7307, 0.1368, 0.7693, 0.1473, 0.7626, 0.1595, 0.7245, 0.1618, 0.7245, 0.1503, 0.7581, 0.108, 0.7687, 0.1187, 0.7287, 0.1232, 0.7206, 0.1102, 0.8755, 0.312, 0.8889, 0.3179, 0.8523, 0.3385, 0.8403, 0.3291, 0.8889, 0.3179, 0.8981, 0.3312, 0.8563, 0.3514, 0.8523, 0.3385, 0.8998, 0.3499, 0.8969, 0.3669, 0.8587, 0.3749, 0.8547, 0.3649, 0.8981, 0.3312, 0.8998, 0.3499, 0.8547, 0.3649, 0.8563, 0.3514, 0.4957, 0.2253, 0.4577, 0.1932, 0.4743, 0.1735, 0.5124, 0.2056, 0.5558, 0.1429, 0.5135, 0.1163, 0.5258, 0.09082, 0.5701, 0.1174, 0.4629, 0.1101, 0.4384, 0.1213, 0.4354, 0.1185, 0.4481, 0.1026, 0.5771, 0.2209, 0.587, 0.1973, 0.6149, 0.2175, 0.6013, 0.2384, 0.5701, 0.1174, 0.5258, 0.09082, 0.5256, 0.07286, 0.5639, 0.08578, 0.2433, 0.5726, 0.2034, 0.5414, 0.2179, 0.5334, 0.2632, 0.5509, 0.1318, 0.1646, 0.1141, 0.1768, 0.1025, 0.1578, 0.1201, 0.147, 0.3067, 0.4099, 0.2875, 0.4079, 0.2873, 0.3846, 0.3001, 0.3779, 0.08763, 0.1665, 0.06728, 0.1387, 0.1025, 0.1578, 0.1141, 0.1768, 0.286, 0.4948, 0.1821, 0.4772, 0.1852, 0.4529, 0.2794, 0.4813, 0.4513, 0.7684, 0.386, 0.7072, 0.4086, 0.6768, 0.4684, 0.7506, 0.341, 0.6645, 0.2935, 0.6196, 0.3195, 0.5924, 0.3679, 0.638, 0.2935, 0.6196, 0.2433, 0.5726, 0.2632, 0.5509, 0.3195, 0.5924, 0.3001, 0.3779, 0.2873, 0.3846, 0.2008, 0.3377, 0.225, 0.3099, 0.2147, 0.306, 0.1799, 0.3277, 0.145, 0.2654, 0.1816, 0.2497, 0.1664, 0.2288, 0.1353, 0.2441, 0.1185, 0.1884, 0.1385, 0.1763, 0.1385, 0.1763, 0.1185, 0.1884, 0.1141, 0.1768, 0.1318, 0.1646, 0.2875, 0.4079, 0.2193, 0.3864, 0.2008, 0.3377, 0.2873, 0.3846, 0.1765, 0.3882, 0.1307, 0.3093, 0.145, 0.2654, 0.1799, 0.3277, 0.1059, 0.2556, 0.09071, 0.1955, 0.1185, 0.1884, 0.1353, 0.2441, 0.09071, 0.1955, 0.08763, 0.1665, 0.1141, 0.1768, 0.1185, 0.1884, 0.216, 0.601, 0.1779, 0.5649, 0.2034, 0.5414, 0.2433, 0.5726, 0.158, 0.1483, 0.1318, 0.1646, 0.1201, 0.147, 0.1468, 0.1313, 0.3388, 0.3959, 0.3067, 0.4099, 0.3001, 0.3779, 0.3176, 0.3675, 0.06728, 0.1387, 0.0838, 0.1116, 0.1201, 0.147, 0.1025, 0.1578, 0.0838, 0.1116, 0.1204, 0.0906, 0.1468, 0.1313, 0.1201, 0.147, 0.2694, 0.5303, 0.1782, 0.5152, 0.1821, 0.4772, 0.286, 0.4948, 0.4233, 0.7979, 0.3584, 0.7362, 0.386, 0.7072, 0.4513, 0.7684, 0.3134, 0.6936, 0.2661, 0.6486, 0.2935, 0.6196, 0.341, 0.6645, 0.2661, 0.6486, 0.216, 0.601, 0.2433, 0.5726, 0.2935, 0.6196, 0.3176, 0.3675, 0.3001, 0.3779, 0.225, 0.3099, 0.256, 0.2848, 0.2504, 0.2822, 0.2147, 0.306, 0.1816, 0.2497, 0.2127, 0.2293, 0.1981, 0.2082, 0.1664, 0.2288, 0.1385, 0.1763, 0.1655, 0.1596, 0.1655, 0.1596, 0.1385, 0.1763, 0.1318, 0.1646, 0.158, 0.1483, 0.286, 0.4948, 0.2794, 0.4813, 0.2974, 0.4372, 0.3158, 0.4455, 0.3158, 0.4455, 0.2974, 0.4372, 0.2875, 0.4079, 0.3067, 0.4099, 0.007259, 0.1259, 0.03459, 0.0802, 0.0583, 0.1083, 0.04593, 0.1665, 0.04593, 0.1665, 0.0583, 0.1083, 0.06728, 0.1387, 0.08763, 0.1665, 0.2794, 0.4813, 0.1852, 0.4529, 0.1963, 0.4229, 0.2974, 0.4372, 0.2974, 0.4372, 0.1963, 0.4229, 0.2193, 0.3864, 0.2875, 0.4079, 0.01628, 0.2707, 0.005849, 0.2022, 0.04835, 0.2017, 0.05991, 0.2655, 0.005849, 0.2022, 0.007259, 0.1259, 0.04593, 0.1665, 0.04835, 0.2017, 0.04835, 0.2017, 0.04593, 0.1665, 0.08763, 0.1665, 0.09071, 0.1955, 0.5873, 0.7298, 0.6609, 0.8286, 0.6409, 0.826, 0.5633, 0.7406, 0.3535, 0.4157, 0.3158, 0.4455, 0.3067, 0.4099, 0.3388, 0.3959, 0.03459, 0.0802, 0.04044, 0.06343, 0.07397, 0.0598, 0.0583, 0.1083, 0.0583, 0.1083, 0.07397, 0.0598, 0.0838, 0.1116, 0.06728, 0.1387, 0.04044, 0.06343, 0.05203, 0.02786, 0.0874, 0.03948, 0.07397, 0.0598, 0.07397, 0.0598, 0.0874, 0.03948, 0.1204, 0.0906, 0.0838, 0.1116, 0.386, 0.7072, 0.341, 0.6645, 0.3679, 0.638, 0.4086, 0.6768, 0.1816, 0.2497, 0.145, 0.2654, 0.1353, 0.2441, 0.1664, 0.2288, 0.1307, 0.3093, 0.1059, 0.2556, 0.1353, 0.2441, 0.145, 0.2654, 0.3584, 0.7362, 0.3134, 0.6936, 0.341, 0.6645, 0.386, 0.7072, 0.2127, 0.2293, 0.1816, 0.2497, 0.1664, 0.2288, 0.1981, 0.2082, 0.539, 0.8159, 0.5556, 0.7985, 0.5785, 0.8092, 0.5811, 0.8326, 0.5633, 0.7406, 0.5785, 0.8092, 0.5556, 0.7985, 0.5255, 0.7519, 0.5255, 0.7519, 0.5556, 0.7985, 0.539, 0.8159, 0.502, 0.7607, 0.5435, 0.6709, 0.5873, 0.7298, 0.5633, 0.7406, 0.5208, 0.6842, 0.5208, 0.6842, 0.5633, 0.7406, 0.5255, 0.7519, 0.4887, 0.7017, 0.4887, 0.7017, 0.5255, 0.7519, 0.502, 0.7607, 0.4655, 0.715, 0.6609, 0.8286, 0.638, 0.8525, 0.6332, 0.8347, 0.6409, 0.826, 0.5633, 0.7406, 0.6409, 0.826, 0.6332, 0.8347, 0.5785, 0.8092, 0.5785, 0.8092, 0.6332, 0.8347, 0.638, 0.8525, 0.5811, 0.8326, 0.5215, 0.8658, 0.5309, 0.8433, 0.5448, 0.8495, 0.532, 0.8689, 0.5008, 0.8644, 0.5008, 0.8389, 0.5133, 0.8398, 0.5126, 0.864, 0.5126, 0.864, 0.5133, 0.8398, 0.5309, 0.8433, 0.5215, 0.8658, 0.02321, 0.9151, 0.4524, 0.9327, 0.4478, 0.9457, 0.02438, 0.9232, 0.02438, 0.9232, 0.0277, 0.9404, 0.01445, 0.9512, 0.006895, 0.9209, 0.02321, 0.9151, 0.02438, 0.9232, 0.006895, 0.9209, 0.008222, 0.9139, 0.01563, 0.8878, 0.01932, 0.8812, 0.03255, 0.8906, 0.02718, 0.8954, 0.4524, 0.8782, 0.4609, 0.8903, 0.4609, 0.9206, 0.4524, 0.9327, 0.0277, 0.9404, 0.4457, 0.9759, 0.4486, 0.9904, 0.02528, 0.9478, 0.02438, 0.9232, 0.4478, 0.9457, 0.4457, 0.9759, 0.0277, 0.9404, 0.02718, 0.8954, 0.4524, 0.8782, 0.4524, 0.9327, 0.02321, 0.9151, 0.02718, 0.8954, 0.02014, 0.8999, 0.01226, 0.8955, 0.01563, 0.8878, 0.008222, 0.9139, 0.009962, 0.9058, 0.01877, 0.9068, 0.02321, 0.9151, 0.02321, 0.9151, 0.01877, 0.9068, 0.02014, 0.8999, 0.02718, 0.8954, 0.5217, 0.96, 0.5215, 0.8658, 0.532, 0.8689, 0.5335, 0.9597, 0.5008, 0.9599, 0.5008, 0.8644, 0.5126, 0.864, 0.5125, 0.96, 0.5125, 0.96, 0.5126, 0.864, 0.5215, 0.8658, 0.5217, 0.96, 0.6613, 0.2705, 0.6552, 0.2822, 0.6234, 0.2499, 0.6281, 0.2401, 0.6281, 0.2401, 0.6201, 0.2327, 0.6264, 0.2255, 0.6343, 0.233, 0.7879, 0.5463, 0.8008, 0.5403, 0.817, 0.5831, 0.8085, 0.5908, 0.8473, 0.5791, 0.8489, 0.5897, 0.8394, 0.5912, 0.8378, 0.5805, 0.6552, 0.2822, 0.6454, 0.2911, 0.616, 0.2566, 0.6234, 0.2499, 0.6697, 0.2605, 0.6613, 0.2705, 0.6281, 0.2401, 0.6343, 0.233, 0.6932, 0.2975, 0.6806, 0.3093, 0.6552, 0.2822, 0.6613, 0.2705, 0.6057, 0.2605, 0.616, 0.2566, 0.6454, 0.2911, 0.6331, 0.2965, 0.6806, 0.3093, 0.6695, 0.3184, 0.6454, 0.2911, 0.6552, 0.2822, 0.7015, 0.2839, 0.6932, 0.2975, 0.6613, 0.2705, 0.6697, 0.2605, 0.7685, 0.5103, 0.781, 0.499, 0.8008, 0.5403, 0.7879, 0.5463, 0.8378, 0.5805, 0.827, 0.5796, 0.8135, 0.5356, 0.829, 0.531, 0.827, 0.5796, 0.817, 0.5831, 0.8008, 0.5403, 0.8135, 0.5356, 0.8473, 0.5791, 0.8378, 0.5805, 0.829, 0.531, 0.8436, 0.5308, 0.829, 0.531, 0.8135, 0.5356, 0.7952, 0.4918, 0.8141, 0.4873, 0.8135, 0.5356, 0.8008, 0.5403, 0.781, 0.499, 0.7952, 0.4918, 0.7426, 0.2586, 0.7808, 0.1971, 0.7939, 0.205, 0.7538, 0.2667, 0.6787, 0.3582, 0.6947, 0.3529, 0.781, 0.499, 0.7685, 0.5103, 0.7201, 0.3299, 0.7078, 0.344, 0.6806, 0.3093, 0.6932, 0.2975, 0.7078, 0.344, 0.6947, 0.3529, 0.6695, 0.3184, 0.6806, 0.3093, 0.7538, 0.2667, 0.7939, 0.205, 0.8028, 0.2109, 0.7686, 0.2674, 0.6331, 0.2965, 0.6454, 0.2911, 0.6695, 0.3184, 0.6574, 0.3272, 0.6574, 0.3272, 0.6695, 0.3184, 0.6947, 0.3529, 0.6787, 0.3582, 0.8141, 0.4873, 0.7952, 0.4918, 0.7078, 0.344, 0.7201, 0.3299, 0.7952, 0.4918, 0.781, 0.499, 0.6947, 0.3529, 0.7078, 0.344, 0.8266, 0.4764, 0.8141, 0.4873, 0.7201, 0.3299, 0.7343, 0.3243, 0.7686, 0.2674, 0.8028, 0.2109, 0.8119, 0.2164, 0.7788, 0.2727, 0.7348, 0.2454, 0.7715, 0.1912, 0.7808, 0.1971, 0.7426, 0.2586, 0.8738, 0.4526, 0.9198, 0.4128, 0.9269, 0.4205, 0.8765, 0.4676, 0.8765, 0.4676, 0.9269, 0.4205, 0.9365, 0.4322, 0.8862, 0.4771, 0.8988, 0.4819, 0.9432, 0.4399, 0.9509, 0.448, 0.9059, 0.4901, 0.8862, 0.4771, 0.9365, 0.4322, 0.9432, 0.4399, 0.8988, 0.4819, 0.6932, 0.2975, 0.7201, 0.292, 0.7296, 0.3019, 0.7201, 0.3299, 0.7201, 0.3299, 0.7296, 0.3019, 0.7452, 0.3057, 0.7343, 0.3243, 0.7343, 0.3243, 0.7452, 0.3057, 0.7592, 0.3054, 0.7708, 0.3142, 0.7015, 0.2839, 0.7156, 0.2777, 0.7201, 0.292, 0.6932, 0.2975, 0.8266, 0.4764, 0.8423, 0.4759, 0.8414, 0.4906, 0.8141, 0.4873, 0.8141, 0.4873, 0.8414, 0.4906, 0.849, 0.5049, 0.829, 0.531, 0.8436, 0.5308, 0.8648, 0.515, 0.8812, 0.5203, 0.8895, 0.533, 0.829, 0.531, 0.849, 0.5049, 0.8648, 0.515, 0.8436, 0.5308, 0.7201, 0.292, 0.7426, 0.2586, 0.7538, 0.2667, 0.7296, 0.3019, 0.7296, 0.3019, 0.7538, 0.2667, 0.7686, 0.2674, 0.7452, 0.3057, 0.7452, 0.3057, 0.7686, 0.2674, 0.7788, 0.2727, 0.7592, 0.3054, 0.7156, 0.2777, 0.7348, 0.2454, 0.7426, 0.2586, 0.7201, 0.292, 0.8423, 0.4759, 0.8738, 0.4526, 0.8765, 0.4676, 0.8414, 0.4906, 0.8414, 0.4906, 0.8765, 0.4676, 0.8862, 0.4771, 0.849, 0.5049, 0.8648, 0.515, 0.8988, 0.4819, 0.9059, 0.4901, 0.8812, 0.5203, 0.849, 0.5049, 0.8862, 0.4771, 0.8988, 0.4819, 0.8648, 0.515, 0.542, 0.1648, 0.5241, 0.183, 0.4925, 0.1609, 0.4998, 0.1382, 0.5241, 0.183, 0.5124, 0.2056, 0.4743, 0.1735, 0.4925, 0.1609, 0.4957, 0.2253, 0.4758, 0.2468, 0.4371, 0.2126, 0.4577, 0.1932, 0.436, 0.1473, 0.4243, 0.1356, 0.4354, 0.1185, 0.4384, 0.1213, 0.5771, 0.2209, 0.6013, 0.2384, 0.5855, 0.2582, 0.5576, 0.238, 0.4758, 0.2468, 0.4437, 0.2504, 0.4199, 0.2178, 0.4371, 0.2126, 0.251, 0.07714, 0.2323, 0.1052, 0.227, 0.106, 0.25, 0.07117, 0.2942, 0.1089, 0.251, 0.07714, 0.25, 0.07117, 0.3004, 0.1081, 0.2323, 0.1052, 0.2716, 0.1368, 0.2723, 0.1427, 0.227, 0.106, 0.2716, 0.1368, 0.2942, 0.1089, 0.3004, 0.1081, 0.2723, 0.1427, 0.08757, 0.2001, 0.05344, 0.2053, 0.04835, 0.2017, 0.09071, 0.1955, 0.05344, 0.2053, 0.0635, 0.2601, 0.05991, 0.2655, 0.04835, 0.2017, 0.1005, 0.2522, 0.08757, 0.2001, 0.09071, 0.1955, 0.1059, 0.2556, 0.0635, 0.2601, 0.1005, 0.2522, 0.1059, 0.2556, 0.05991, 0.2655, 0.9003, 0.6113, 0.9255, 0.6242, 0.9042, 0.6492, 0.8875, 0.6263, 0.9612, 0.577, 0.9706, 0.5778, 0.9657, 0.6809, 0.9465, 0.6793, 0.9707, 0.5683, 0.9612, 0.5691, 0.9482, 0.4661, 0.9674, 0.4643, 0.9826, 0.5685, 0.9824, 0.578, 0.9729, 0.5779, 0.973, 0.5683, 0.8875, 0.558, 0.9042, 0.5352, 0.9255, 0.5602, 0.9003, 0.573, 0.9049, 0.5922, 0.9332, 0.5922, 0.9255, 0.6242, 0.9003, 0.6113, 0.9332, 0.5922, 0.9049, 0.5922, 0.9003, 0.573, 0.9255, 0.5602, 0.9729, 0.5779, 0.9706, 0.5778, 0.9707, 0.5683, 0.973, 0.5683, 0.9826, 0.5685, 0.9848, 0.5685, 0.9846, 0.578, 0.9824, 0.578, 0.9909, 0.461, 0.9907, 0.4651, 0.9716, 0.4642, 0.9718, 0.4601, 0.973, 0.5683, 0.9707, 0.5683, 0.9674, 0.4643, 0.9716, 0.4642, 0.9826, 0.5685, 0.973, 0.5683, 0.9716, 0.4642, 0.9907, 0.4651, 0.9612, 0.5691, 0.9589, 0.5694, 0.9441, 0.4667, 0.9482, 0.4661, 0.989, 0.681, 0.989, 0.6851, 0.9698, 0.6851, 0.9698, 0.681, 0.9589, 0.5767, 0.9612, 0.577, 0.9465, 0.6793, 0.9424, 0.6787, 0.9706, 0.5778, 0.9729, 0.5779, 0.9698, 0.681, 0.9657, 0.6809, 0.9729, 0.5779, 0.9824, 0.578, 0.989, 0.681, 0.9698, 0.681, 0.6413, 0.3497, 0.5231, 0.4212, 0.5454, 0.458, 0.5692, 0.477, 0.6693, 0.4163, 0.6635, 0.3865, 0.7246, 0.4836, 0.6693, 0.4163, 0.5692, 0.477, 0.6298, 0.6011, 0.6613, 0.6533, 0.7005, 0.704, 0.8094, 0.6383, 0.7828, 0.5799, 0.7513, 0.5277, 0.6021, 0.5576, 0.6298, 0.6011, 0.5692, 0.477, 0.6413, 0.3497, 0.612, 0.3057, 0.4977, 0.3749, 0.5231, 0.4212, 0.5441, 0.3226, 0.5124, 0.3422, 0.4977, 0.3749, 0.612, 0.3057, 0.5762, 0.3035, 0.3535, 0.4157, 0.3928, 0.3882, 0.5259, 0.5999, 0.5043, 0.6182, 0.3928, 0.3882, 0.4486, 0.3738, 0.5549, 0.5752, 0.5259, 0.5999, 0.4486, 0.3738, 0.4874, 0.368, 0.5782, 0.5581, 0.5549, 0.5752, 0.3535, 0.4157, 0.5043, 0.6182, 0.4805, 0.6337, 0.3158, 0.4455, 0.3158, 0.4455, 0.4805, 0.6337, 0.4486, 0.6544, 0.286, 0.4948, 0.286, 0.4948, 0.4486, 0.6544, 0.4255, 0.6718, 0.2694, 0.5303, 0.5043, 0.6182, 0.5259, 0.5999, 0.5627, 0.653, 0.5435, 0.6709, 0.9347, 0.8617, 0.9303, 0.8627, 0.924, 0.7791, 0.9281, 0.7782, 0.5549, 0.5752, 0.5782, 0.5581, 0.6081, 0.6089, 0.5886, 0.6273, 0.5043, 0.6182, 0.5435, 0.6709, 0.5208, 0.6842, 0.4805, 0.6337, 0.7476, 0.8591, 0.7433, 0.8581, 0.7511, 0.7747, 0.7552, 0.7757, 0.4486, 0.6544, 0.4887, 0.7017, 0.4655, 0.715, 0.4255, 0.6718, 0.5424, 0.5914, 0.5407, 0.5934, 0.5259, 0.5999, 0.5549, 0.5752, 0.4701, 0.646, 0.4676, 0.647, 0.4486, 0.6544, 0.4805, 0.6337, 0.5407, 0.5934, 0.5741, 0.6366, 0.5627, 0.653, 0.5259, 0.5999, 0.5749, 0.6336, 0.5424, 0.5914, 0.5549, 0.5752, 0.5886, 0.6273, 0.5018, 0.6904, 0.4701, 0.646, 0.4805, 0.6337, 0.5208, 0.6842, 0.4676, 0.647, 0.4987, 0.6903, 0.4887, 0.7017, 0.4486, 0.6544, 0.5741, 0.6366, 0.5749, 0.6336, 0.5886, 0.6273, 0.5627, 0.653, 0.4987, 0.6903, 0.5018, 0.6904, 0.5208, 0.6842, 0.4887, 0.7017, 0.858, 0.7788, 0.8573, 0.775, 0.9217, 0.7756, 0.924, 0.7791, 0.8528, 0.691, 0.9287, 0.6921, 0.9217, 0.7756, 0.8573, 0.775, 0.9303, 0.8627, 0.8526, 0.8627, 0.858, 0.7788, 0.924, 0.7791, 0.8526, 0.8627, 0.8488, 0.8621, 0.8542, 0.7782, 0.858, 0.7788, 0.8212, 0.7763, 0.7552, 0.7757, 0.7576, 0.7722, 0.8219, 0.7725, 0.7518, 0.6887, 0.8276, 0.6887, 0.8219, 0.7725, 0.7576, 0.7722, 0.8254, 0.8603, 0.7476, 0.8591, 0.7552, 0.7757, 0.8212, 0.7763, 0.8292, 0.8598, 0.8254, 0.8603, 0.8212, 0.7763, 0.825, 0.7758, 0.5558, 0.1429, 0.542, 0.1648, 0.4998, 0.1382, 0.5135, 0.1163, 0.4879, 0.1176, 0.4998, 0.1382, 0.4384, 0.1213, 0.4629, 0.1101, 0.451, 0.1687, 0.436, 0.1473, 0.4384, 0.1213, 0.4743, 0.1735, 0.4998, 0.1382, 0.4925, 0.1609, 0.4743, 0.1735, 0.4384, 0.1213, 0.6305, 0.003603, 0.63, 0.03601, 0.5938, 0.0409, 0.5909, 0.005659, 0.5611, 0.03835, 0.5938, 0.0409, 0.5905, 0.05624, 0.5599, 0.05469, 0.5599, 0.05469, 0.5905, 0.05624, 0.5937, 0.07135, 0.5599, 0.07275, 0.591, 0.1051, 0.5937, 0.07135, 0.6294, 0.0761, 0.6289, 0.1082, 0.6305, 0.003603, 0.6699, 0.006803, 0.666, 0.04195, 0.63, 0.03601, 0.6987, 0.04035, 0.6995, 0.05671, 0.6688, 0.05737, 0.666, 0.04195, 0.6995, 0.05671, 0.699, 0.07476, 0.6652, 0.07238, 0.6688, 0.05737, 0.667, 0.1062, 0.6289, 0.1082, 0.6294, 0.0761, 0.6652, 0.07238, 0.6652, 0.07238, 0.6294, 0.0761, 0.6297, 0.0562, 0.6688, 0.05737, 0.666, 0.04195, 0.6688, 0.05737, 0.6297, 0.0562, 0.63, 0.03601, 0.5937, 0.07135, 0.5905, 0.05624, 0.6297, 0.0562, 0.6294, 0.0761, 0.63, 0.03601, 0.6297, 0.0562, 0.5905, 0.05624, 0.5938, 0.0409, 0.5124, 0.2056, 0.5241, 0.183, 0.542, 0.1648, 0.5694, 0.1713, 0.587, 0.1973, 0.5771, 0.2209, 0.5576, 0.238, 0.5271, 0.2296, 0.07048, 0.4714, 0.1577, 0.4715, 0.1572, 0.479, 0.07047, 0.479, 0.01403, 0.4706, 0.07048, 0.4714, 0.07047, 0.479, 0.01445, 0.4781, 0.005667, 0.5672, 0.008931, 0.5248, 0.0166, 0.525, 0.01343, 0.5669, 0.008931, 0.5248, 0.006745, 0.4775, 0.01445, 0.4781, 0.0166, 0.525, 0.162, 0.5596, 0.06886, 0.5646, 0.07075, 0.5243, 0.1549, 0.5266, 0.1549, 0.5266, 0.07075, 0.5243, 0.07047, 0.479, 0.1572, 0.479, 0.06886, 0.5646, 0.01343, 0.5669, 0.0166, 0.525, 0.07075, 0.5243, 0.07075, 0.5243, 0.0166, 0.525, 0.01445, 0.4781, 0.07047, 0.479, 0.165, 0.4783, 0.1627, 0.5263, 0.1549, 0.5266, 0.1572, 0.479, 0.1627, 0.5263, 0.1699, 0.5596, 0.162, 0.5596, 0.1549, 0.5266, 0.06924, 0.5722, 0.0132, 0.5746, 0.01343, 0.5669, 0.06886, 0.5646, 0.163, 0.5672, 0.06924, 0.5722, 0.06886, 0.5646, 0.162, 0.5596, 0.1647, 0.3921, 0.1578, 0.4247, 0.1577, 0.4715, 0.07048, 0.4714, 0.01403, 0.4706, 0.01457, 0.4237, 0.01324, 0.3817, 0.0696, 0.3829])
me_cube_001.materials.append(mat_material)
me_cube_001.use_remesh_preserve_volume = False
me_cube_001.use_remesh_preserve_attributes = False
me_cube_001.use_mirror_vertex_groups = False
me_cube_001.update()
arm_root = bpy.data.armatures.new('root')  # bones are not reproduced

# ---- objects
ob_armature = bpy.data.objects.new('Armature', arm_root)
ob_chopper = bpy.data.objects.new('chopper', me_cube_001)

# ---- transforms, parenting, visibility, modifiers, constraints
ob_armature.location = (-1.303, -6.527e-08, 0.4858)
ob_armature.rotation_euler = (0.0, 1.571, 0.0)
ob_armature.scale = (2.027, 2.027, 2.027)
ob_armature.lineart.crease_threshold = 0.0
ob_chopper.parent = ob_armature
ob_chopper.matrix_parent_inverse = Matrix(((-1.021e-06, 0.0, -0.4934, 0.2397), (0.0, 0.4934, 0.0, 3.22e-08), (0.4934, 0.0, -1.021e-06, 0.6428), (0.0, 0.0, 0.0, 1.0)))
ob_chopper.location = (0.2808, -0.02004, 0.0)
ob_chopper.rotation_euler = (0.0, 0.0, 0.01317)
ob_chopper.lock_rotations_4d = False
ob_chopper.empty_display_type = 'ARROWS'
ob_chopper.lineart.crease_threshold = 0.0
_vg = ob_chopper.vertex_groups.new(name='Group')
for _i, _w in zip([62, 63, 66, 67, 68, 69, 75, 78, 79, 80, 81, 86, 87, 88, 89, 90, 92, 93, 95, 97, 98, 101, 102, 104, 106, 107, 128, 129, 130, 131, 132, 133, 134, 135, 136, 137, 138, 139, 140, 141, 142, 143, 144, 145, 146, 147, 148, 149, 150, 151, 152, 153, 154, 155, 156, 157, 158, 159, 160, 161, 162, 163, 164, 165, 166, 167, 168, 169, 170, 171, 172, 173, 174, 175, 176, 177, 178, 179, 180, 181, 182, 183, 186, 187, 189, 196, 197, 202, 203, 204, 205, 206, 207, 208, 209, 218, 219, 220, 221, 222, 224, 225, 226, 227, 228, 229, 231, 233, 234, 235, 236, 237, 239, 240, 243, 244, 281, 282, 283, 284, 285, 286, 287, 288, 289, 290, 291, 292, 293, 294, 295, 296, 297, 298, 299, 300, 301, 302, 303, 304, 305, 306, 307, 308, 309, 310, 311, 312, 313, 314, 315, 316, 317, 318, 319, 320, 321, 322, 323, 324, 325, 326, 327, 328, 329, 330, 331, 332, 333, 334, 335, 336, 337, 338, 339, 340, 341, 342, 343, 344, 345, 346, 347, 348, 349, 350, 351, 352], [0.0, 0.0, 0.0, 0.0, 0.0, 0.0, 0.0, 0.0, 0.0, 0.0, 0.0, 0.0, 0.0, 0.0, 0.0, 0.0, 0.0, 0.0, 0.0, 0.0, 0.0, 0.0, 0.0, 0.0, 0.0, 0.0, 0.0, 0.0, 0.0, 0.0, 0.0, 0.0, 0.0, 0.0, 0.0, 0.0, 0.0, 0.0, 0.0, 0.0, 0.0, 0.0, 0.0, 0.0, 0.0, 0.0, 0.0, 0.0, 0.0, 0.0, 0.0, 0.0, 0.0, 0.0, 0.0, 0.0, 0.0, 0.0, 0.0, 0.0, 0.0, 0.0, 0.0, 0.0, 0.0, 0.0, 0.0, 0.0, 0.0, 0.0, 0.0, 0.0, 0.0, 0.0, 0.0, 0.0, 0.0, 0.0, 0.0, 0.0, 0.0, 0.0, 0.0, 0.0, 0.0, 0.0, 0.0, 0.0, 0.0, 0.0, 0.0, 0.0, 0.0, 0.0, 0.0, 0.0, 0.0, 0.0, 0.0, 0.0, 0.0, 0.0, 0.0, 0.0, 0.0, 0.0, 0.0, 0.0, 0.0, 0.0, 0.0, 0.0, 0.0, 0.0, 0.0, 0.0, 0.0, 0.0, 0.0, 0.0, 0.0, 0.0, 0.0, 0.0, 0.0, 0.0, 0.0, 0.0, 0.0, 0.0, 0.0, 0.0, 0.0, 0.0, 0.0, 0.0, 0.0, 0.0, 0.0, 0.0, 0.0, 0.0, 0.0, 0.0, 0.0, 0.0, 0.0, 0.0, 0.0, 0.0, 0.0, 0.0, 0.0, 0.0, 0.0, 0.0, 0.0, 0.0, 0.0, 0.0, 0.0, 0.0, 0.0, 0.0, 0.0, 0.0, 0.0, 0.0, 0.0, 0.0, 0.0, 0.0, 0.0, 0.0, 0.0, 0.0, 0.0, 0.0, 0.0, 0.0, 0.0, 0.0, 0.0, 0.0, 0.0, 0.0, 0.0, 0.0]): _vg.add([_i], _w, 'REPLACE')
_vg = ob_chopper.vertex_groups.new(name='Bone')
for _i, _w in zip([0, 1, 2, 3, 4, 5, 6, 7, 8, 9, 10, 11, 12, 13, 14, 15, 16, 17, 18, 19, 20, 21, 22, 23, 24, 25, 26, 27, 28, 29, 30, 31, 32, 33, 34, 35, 36, 37, 38, 39, 40, 41, 42, 43, 44, 45, 46, 47, 48, 49, 50, 51, 52, 53, 54, 55, 56, 57, 58, 59, 60, 61, 62, 63, 64, 65, 66, 67, 68, 69, 70, 71, 72, 73, 74, 75, 76, 77, 78, 79, 80, 81, 82, 83, 84, 85, 86, 87, 88, 89, 90, 91, 92, 93, 94, 95, 96, 97, 98, 99, 100, 101, 102, 103, 104, 105, 106, 107, 108, 109, 110, 111, 112, 113, 128, 129, 130, 131, 132, 133, 134, 135, 136, 137, 138, 139, 140, 141, 142, 143, 144, 145, 146, 147, 148, 149, 150, 151, 152, 153, 154, 155, 156, 157, 158, 159, 160, 161, 162, 163, 164, 165, 166, 167, 168, 169, 170, 171, 172, 173, 174, 175, 176, 177, 178, 179, 180, 181, 182, 183, 184, 185, 186, 187, 188, 189, 190, 191, 192, 193, 194, 195, 196, 197, 198, 199, 200, 201, 202, 203, 204, 205, 206, 207, 208, 209, 210, 211, 212, 213, 214, 215, 216, 217, 218, 219, 220, 221, 222, 223, 224, 225, 226, 227, 228, 229, 230, 231, 232, 233, 234, 235, 236, 237, 238, 239, 240, 241, 242, 243, 244, 245, 246, 247, 248, 249, 250, 251, 252, 253, 254, 255, 256, 281, 282, 283, 284, 285, 286, 287, 288, 289, 290, 291, 292, 293, 294, 295, 296, 297, 298, 299, 300, 301, 302, 303, 304, 305, 306, 307, 308, 309, 310, 311, 312, 313, 314, 315, 316, 317, 318, 319, 320, 321, 322, 323, 324, 325, 326, 327, 328, 329, 330, 331, 332, 333, 334, 335, 336, 337, 338, 339, 340, 341, 342, 343, 344, 345, 346, 347, 348, 349, 350, 351, 352, 373, 374, 375, 376, 377, 378, 379, 380, 381, 382, 383, 384, 385, 386, 387, 388, 389, 390, 391, 392, 393, 394, 395, 396, 397, 398, 399, 400, 401, 402, 403, 404, 405, 406, 407, 408, 409, 410, 411, 412, 413, 414, 415, 416, 417, 418, 419, 420, 421, 422, 423, 424, 425, 426, 427, 428, 429, 430, 431, 432, 433, 434], [1.0, 1.0, 1.0, 1.0, 1.0, 1.0, 1.0, 1.0, 1.0, 1.0, 1.0, 0.9503, 1.0, 1.0, 1.0, 1.0, 1.0, 1.0, 1.0, 1.0, 1.0, 1.0, 1.0, 1.0, 1.0, 1.0, 1.0, 1.0, 1.0, 1.0, 1.0, 1.0, 1.0, 1.0, 1.0, 1.0, 1.0, 1.0, 1.0, 1.0, 1.0, 0.9837, 1.0, 1.0, 0.8446, 0.8381, 1.0, 0.9787, 1.0, 0.8501, 0.837, 1.0, 1.0, 1.0, 0.9976, 1.0, 1.0, 1.0, 0.8451, 1.0, 1.0, 1.0, 0.9991, 1.0, 0.9998, 1.0, 0.9999, 1.0, 1.0, 1.0, 1.0, 1.0, 1.0, 1.0, 0.9985, 1.0, 0.9998, 1.0, 0.9997, 1.0, 1.0, 1.0, 1.0, 1.0, 1.0, 1.0, 0.9995, 0.9998, 1.0, 1.0, 1.0, 0.9999, 1.0, 1.0, 1.0, 1.0, 1.0, 1.0, 0.9996, 0.9987, 1.0, 1.0, 1.0, 1.0, 1.0, 1.0, 1.0, 1.0, 1.0, 1.0, 1.0, 1.0, 0.9951, 0.9985, 1.0, 1.0, 1.0, 1.0, 1.0, 1.0, 1.0, 1.0, 1.0, 1.0, 1.0, 1.0, 1.0, 1.0, 1.0, 1.0, 1.0, 1.0, 1.0, 1.0, 1.0, 1.0, 1.0, 1.0, 1.0, 1.0, 1.0, 1.0, 1.0, 1.0, 1.0, 1.0, 1.0, 1.0, 1.0, 1.0, 1.0, 1.0, 1.0, 1.0, 1.0, 1.0, 1.0, 1.0, 1.0, 1.0, 1.0, 1.0, 1.0, 1.0, 1.0, 1.0, 1.0, 1.0, 0.9991, 1.0, 0.9998, 1.0, 1.0, 1.0, 1.0, 1.0, 1.0, 1.0, 1.0, 1.0, 0.9985, 0.9985, 1.0, 1.0, 0.9998, 0.9998, 1.0, 1.0, 0.9999, 0.9999, 1.0, 1.0, 1.0, 1.0, 1.0, 1.0, 1.0, 1.0, 1.0, 1.0, 1.0, 1.0, 1.0, 1.0, 0.9995, 0.9998, 1.0, 1.0, 1.0, 0.9999, 1.0, 1.0, 1.0, 1.0, 1.0, 0.9995, 0.999, 0.9996, 0.9987, 1.0, 1.0, 1.0, 1.0, 1.0, 1.0, 1.0, 1.0, 1.0, 1.0, 1.0, 1.0, 1.0, 1.0, 1.0, 1.0, 1.0, 1.0, 1.0, 1.0, 1.0, 1.0, 1.0, 1.0, 1.0, 1.0, 1.0, 1.0, 1.0, 1.0, 1.0, 1.0, 1.0, 1.0, 1.0, 1.0, 1.0, 1.0, 1.0, 1.0, 1.0, 1.0, 1.0, 1.0, 1.0, 1.0, 1.0, 1.0, 1.0, 1.0, 1.0, 1.0, 1.0, 1.0, 1.0, 0.6484, 1.0, 0.9341, 1.0, 1.0, 1.0, 1.0, 1.0, 1.0, 1.0, 1.0, 1.0, 1.0, 1.0, 1.0, 1.0, 1.0, 1.0, 1.0, 1.0, 1.0, 1.0, 1.0, 1.0, 1.0, 1.0, 1.0, 1.0, 1.0, 1.0, 1.0, 1.0, 1.0, 1.0, 1.0, 1.0, 1.0, 1.0, 1.0, 1.0, 1.0, 0.9936, 1.0, 1.0, 1.0, 1.0, 1.0, 1.0, 0.9999, 1.0, 1.0, 1.0, 1.0, 1.0, 1.0, 1.0, 0.9967, 0.9932, 0.9916, 1.0, 1.0, 0.9996, 0.9999, 0.9892, 0.9825, 1.0, 1.0, 1.0, 0.9999, 1.041, 1.042, 1.041, 1.042, 1.041, 1.042, 1.042, 1.042, 1.042, 1.041, 1.042, 1.041, 1.042, 1.041, 1.042, 1.041, 1.042, 0.9962, 0.9868, 0.9889, 0.9886, 1.0, 1.0, 1.0, 0.9999, 0.9991, 1.0, 0.9928, 1.0, 1.0, 1.0, 1.0, 1.0, 1.0]): _vg.add([_i], _w, 'REPLACE')
_vg = ob_chopper.vertex_groups.new(name='Bone.001')
for _i, _w in zip([0, 1, 2, 3, 4, 5, 6, 7, 8, 9, 10, 11, 12, 13, 14, 15, 16, 17, 18, 19, 20, 21, 22, 23, 24, 25, 26, 27, 28, 29, 30, 31, 32, 33, 34, 35, 36, 37, 38, 39, 40, 41, 42, 43, 44, 45, 46, 47, 48, 49, 50, 51, 52, 53, 54, 55, 56, 57, 58, 59, 60, 61, 66, 71, 84, 85, 91, 92, 93, 103, 105, 106, 107, 110, 113, 114, 115, 116, 117, 118, 119, 120, 121, 122, 123, 124, 125, 126, 127, 185, 187, 200, 201, 204, 205, 214, 216, 217, 220, 221, 224, 225, 226, 227, 228, 237, 243, 244, 249, 250, 251, 252, 254, 255, 256, 257, 258, 259, 260, 261, 262, 263, 264, 265, 266, 267, 268, 269, 270, 271, 272, 273, 274, 275, 276, 277, 278, 279, 280, 293, 297, 298, 299, 306, 311, 312, 317, 321, 322, 323, 329, 330, 331, 347, 348, 349, 350, 351, 352, 354, 357, 358, 359, 360, 361, 362, 363, 364, 366, 367, 368, 369, 370, 371, 372, 373, 374, 377, 378, 379, 380, 383, 384, 387, 388, 391, 392, 397, 398, 399, 400, 423, 424, 425, 427, 428, 431, 432, 433, 434], [0.0, 0.0, 0.0, 0.0, 0.0, 0.0, 0.0, 0.0, 0.0, 0.0, 0.0, 0.0, 0.0, 0.0, 0.0, 0.0, 0.0, 0.0, 0.0, 0.0, 0.0, 0.0, 0.0, 0.0, 0.0, 0.0, 0.0, 0.0, 0.0, 0.0, 0.0, 0.0, 0.0, 0.0, 0.0, 0.0, 0.0, 0.0, 0.0, 0.07784, 0.0, 0.0, 0.0, 0.0, 0.0, 0.0, 0.0, 0.0, 0.0, 0.0, 0.0, 0.0, 0.0, 0.0, 0.0, 0.0, 0.0, 0.0, 0.0, 0.0, 0.0, 0.0, 0.0, 0.0, 0.0, 0.0, 0.0, 0.0, 0.0, 0.0, 0.0, 0.0, 0.0, 0.0, 0.0, 1.0, 1.0, 1.0, 1.0, 1.0, 1.0, 1.003, 1.003, 1.003, 1.003, 1.0, 1.0, 1.0, 1.0, 0.0, 0.0, 0.0, 0.0, 0.0, 0.0, 0.0, 0.0, 0.0, 0.0, 0.0, 0.0, 0.0, 0.0, 0.0, 0.0, 0.0, 0.0, 0.0, 0.0, 0.0, 0.0, 0.0, 0.0, 0.0, 0.0, 1.0, 1.0, 1.0, 1.0, 1.0, 1.0, 1.0, 1.0, 1.0, 1.0, 1.0, 1.0, 1.011, 1.011, 1.011, 1.011, 1.0, 1.0, 1.0, 1.0, 1.0, 1.0, 1.0, 1.0, 0.0, 0.0, 0.0, 0.0, 0.0, 0.0, 0.0, 0.0, 0.0, 0.0, 0.0, 0.0, 0.0, 0.0, 0.0, 0.0, 0.0, 0.0, 0.0, 0.0, 0.0, 0.0, 0.0, 0.0, 0.0, 0.0, 0.0, 0.0, 0.0, 0.0, 0.0, 0.0, 0.0, 0.0, 0.0, 0.0, 0.0, 0.0, 0.0, 0.0, 0.0, 0.0, 0.0, 0.0, 0.0, 0.0, 0.0, 0.0, 0.0, 0.0, 0.0, 0.0, 0.0, 0.0, 0.0, 0.0, 0.0, 0.0, 0.0, 0.0, 0.0]): _vg.add([_i], _w, 'REPLACE')
_vg = ob_chopper.vertex_groups.new(name='Bone.002')
for _i, _w in zip([108, 109, 110, 111, 112, 113, 245, 246, 247, 248, 249, 250, 251, 252, 253, 254, 255, 256, 353, 354, 355, 356, 357, 358, 359, 360, 361, 362, 363, 364, 365, 366, 367, 368, 369, 370, 371, 372, 373, 374, 375, 376, 377, 378, 379, 380, 381, 382, 383, 384, 385, 386, 387, 388, 389, 390, 391, 392, 393, 394, 395, 396, 397, 398, 399, 400], [0.0, 0.0, 0.0, 0.0, 0.0, 0.0, 0.0, 0.0, 0.0, 0.0, 0.0, 0.0, 0.0, 0.0, 0.0, 0.03326, 0.0, 0.0, 1.0, 1.0, 0.6773, 1.0, 1.0, 0.9682, 0.7775, 1.0, 1.0, 1.0, 1.0, 1.0, 0.9993, 0.9993, 0.9993, 0.9993, 0.9982, 1.0, 1.0, 1.0, 0.0, 0.0, 0.0, 0.0, 0.0, 0.0, 0.0, 0.0, 0.0, 0.0, 0.0, 0.0, 0.0, 0.0, 0.0, 0.0, 0.0, 0.0, 0.0, 0.0, 0.0, 0.0, 0.0, 0.0, 0.0, 0.0, 0.0, 0.0]): _vg.add([_i], _w, 'REPLACE')
_m = ob_chopper.modifiers.new('Armature', 'ARMATURE')
_m.object = ob_armature

# ---- collection membership
col_collection_1.objects.link(ob_armature)
col_collection_1.objects.link(ob_chopper)

# ---- scene / render settings (as saved in the file)
scene.frame_start = 1; scene.frame_end = 31; scene.frame_set(2)
scene.render.engine = 'BLENDER_EEVEE_NEXT'
scene.render.resolution_percentage = 50
scene.render.dither_intensity = 0.0
scene.cycles.use_denoising = False
scene.cycles.samples = 10
scene.cycles.sampling_pattern = 'TABULATED_SOBOL'
scene.cycles.light_sampling_threshold = 0.0
scene.cycles.use_adaptive_sampling = False
scene.cycles.use_light_tree = False
scene.cycles.blur_glossy = 0.0
scene.cycles.volume_bounces = 1
scene.cycles.pixel_filter_type = 'GAUSSIAN'
scene.cycles.sample_clamp_indirect = 0.0
scene.view_settings.view_transform = 'Standard'
bpy.context.view_layer.update()

# ---- added for rendering (the .blend has no active camera and no usable light): camera, sun
cam_auto = bpy.data.cameras.new('AutoCamera')
cam_auto.lens = 50.0
cam_auto.sensor_width = 36.0
cam_auto.clip_end = 1000.0
ob_auto_camera = bpy.data.objects.new('AutoCamera', cam_auto)
scene.collection.objects.link(ob_auto_camera)
ob_auto_camera.location = (4.96663, -5.71309, 4.44767)
ob_auto_camera.rotation_euler = (1.09748, -7.21219e-08, 0.694738)
scene.camera = ob_auto_camera
light_auto_sun = bpy.data.lights.new('AutoSun', 'SUN')
light_auto_sun.energy = 3.0
light_auto_sun.angle = 0.0523599
ob_auto_sun = bpy.data.objects.new('AutoSun', light_auto_sun)
scene.collection.objects.link(ob_auto_sun)
ob_auto_sun.rotation_euler = (0.872665, 0.174533, 0.523599)
bpy.context.view_layer.update()
